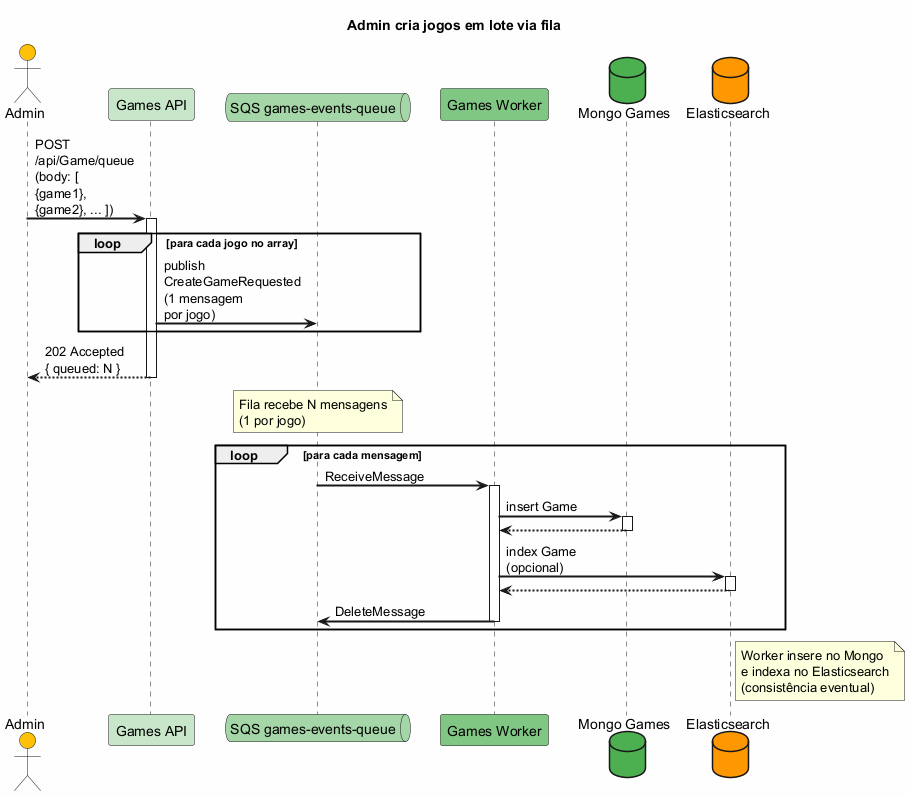

The diagram above was rendered by PlantUML. Its source (embedded in the PNG):
@startuml admin-create-game-queue
title Admin cria jogos em lote via fila

skinparam shadowing false
skinparam maxMessageSize 80
skinparam backgroundColor #FEFEFE
skinparam sequenceArrowThickness 2
skinparam participantPadding 20
skinparam boxPadding 10

actor Admin #FFC107
participant "Games API" as GamesAPI #C8E6C9
queue "SQS games-events-queue" as QGames #A5D6A7
participant "Games Worker" as GamesWorker #81C784
database "Mongo Games" as GamesDB #4CAF50
database "Elasticsearch" as ES #FF9800

Admin -> GamesAPI: POST /api/Game/queue\n(body: [ {game1}, {game2}, ... ])
activate GamesAPI

loop para cada jogo no array
  GamesAPI -> QGames: publish CreateGameRequested\n(1 mensagem por jogo)
end

GamesAPI --> Admin: 202 Accepted\n{ queued: N }
deactivate GamesAPI

note over QGames: Fila recebe N mensagens\n(1 por jogo)

loop para cada mensagem
  QGames -> GamesWorker: ReceiveMessage
  activate GamesWorker

  GamesWorker -> GamesDB: insert Game
  activate GamesDB
  GamesDB --> GamesWorker
  deactivate GamesDB

  GamesWorker -> ES: index Game (opcional)
  activate ES
  ES --> GamesWorker
  deactivate ES

  GamesWorker -> QGames: DeleteMessage
  deactivate GamesWorker
end

note right of ES
  Worker insere no Mongo
  e indexa no Elasticsearch
  (consistência eventual)
end note

@enduml